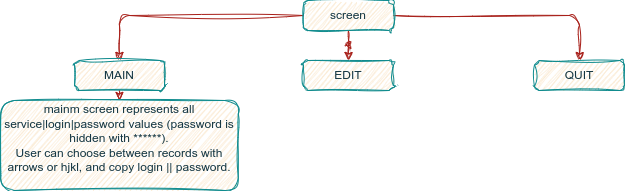

The diagram above was exported from draw.io. Its source (the exported page's mxGraphModel, read from the mxfile embedded in the PNG):
<mxGraphModel dx="1387" dy="823" grid="1" gridSize="10" guides="1" tooltips="1" connect="1" arrows="1" fold="1" page="1" pageScale="1" pageWidth="827" pageHeight="1169" math="0" shadow="0">
  <root>
    <mxCell id="0" />
    <mxCell id="1" parent="0" />
    <mxCell id="NgxLlZuCDSP1E0k0ak16-3" value="" style="edgeStyle=orthogonalEdgeStyle;rounded=1;orthogonalLoop=1;jettySize=auto;html=1;sketch=1;curveFitting=1;jiggle=2;labelBackgroundColor=none;strokeColor=#A8201A;fontColor=default;" edge="1" parent="1" source="NgxLlZuCDSP1E0k0ak16-1" target="NgxLlZuCDSP1E0k0ak16-2">
      <mxGeometry relative="1" as="geometry" />
    </mxCell>
    <mxCell id="NgxLlZuCDSP1E0k0ak16-5" value="" style="edgeStyle=orthogonalEdgeStyle;rounded=1;orthogonalLoop=1;jettySize=auto;html=1;sketch=1;curveFitting=1;jiggle=2;labelBackgroundColor=none;strokeColor=#A8201A;fontColor=default;" edge="1" parent="1" source="NgxLlZuCDSP1E0k0ak16-1" target="NgxLlZuCDSP1E0k0ak16-4">
      <mxGeometry relative="1" as="geometry" />
    </mxCell>
    <mxCell id="NgxLlZuCDSP1E0k0ak16-7" value="" style="edgeStyle=orthogonalEdgeStyle;rounded=1;orthogonalLoop=1;jettySize=auto;html=1;sketch=1;curveFitting=1;jiggle=2;labelBackgroundColor=none;strokeColor=#A8201A;fontColor=default;" edge="1" parent="1" source="NgxLlZuCDSP1E0k0ak16-1" target="NgxLlZuCDSP1E0k0ak16-6">
      <mxGeometry relative="1" as="geometry" />
    </mxCell>
    <mxCell id="NgxLlZuCDSP1E0k0ak16-1" value="screen" style="rounded=1;whiteSpace=wrap;html=1;sketch=1;curveFitting=1;jiggle=2;labelBackgroundColor=none;fillColor=#FAE5C7;strokeColor=#0F8B8D;fontColor=#143642;" vertex="1" parent="1">
      <mxGeometry x="369" y="10" width="90" height="30" as="geometry" />
    </mxCell>
    <mxCell id="NgxLlZuCDSP1E0k0ak16-9" style="edgeStyle=orthogonalEdgeStyle;rounded=1;orthogonalLoop=1;jettySize=auto;html=1;exitX=0.5;exitY=1;exitDx=0;exitDy=0;entryX=0.5;entryY=0;entryDx=0;entryDy=0;sketch=1;curveFitting=1;jiggle=2;labelBackgroundColor=none;strokeColor=#A8201A;fontColor=default;" edge="1" parent="1" source="NgxLlZuCDSP1E0k0ak16-2" target="NgxLlZuCDSP1E0k0ak16-8">
      <mxGeometry relative="1" as="geometry" />
    </mxCell>
    <mxCell id="NgxLlZuCDSP1E0k0ak16-2" value="MAIN" style="rounded=1;whiteSpace=wrap;html=1;sketch=1;curveFitting=1;jiggle=2;labelBackgroundColor=none;fillColor=#FAE5C7;strokeColor=#0F8B8D;fontColor=#143642;" vertex="1" parent="1">
      <mxGeometry x="140" y="70" width="90" height="30" as="geometry" />
    </mxCell>
    <mxCell id="NgxLlZuCDSP1E0k0ak16-4" value="EDIT" style="rounded=1;whiteSpace=wrap;html=1;sketch=1;curveFitting=1;jiggle=2;labelBackgroundColor=none;fillColor=#FAE5C7;strokeColor=#0F8B8D;fontColor=#143642;" vertex="1" parent="1">
      <mxGeometry x="369" y="70" width="90" height="30" as="geometry" />
    </mxCell>
    <mxCell id="NgxLlZuCDSP1E0k0ak16-6" value="QUIT" style="rounded=1;whiteSpace=wrap;html=1;sketch=1;curveFitting=1;jiggle=2;labelBackgroundColor=none;fillColor=#FAE5C7;strokeColor=#0F8B8D;fontColor=#143642;" vertex="1" parent="1">
      <mxGeometry x="600" y="70" width="90" height="30" as="geometry" />
    </mxCell>
    <mxCell id="NgxLlZuCDSP1E0k0ak16-8" value="mainm screen represents all service|login|password values (password is hidden with ******).&lt;div&gt;User can choose between records with arrows or hjkl, and copy login || password.&lt;/div&gt;&lt;div&gt;&lt;br&gt;&lt;/div&gt;" style="rounded=1;whiteSpace=wrap;html=1;sketch=1;curveFitting=1;jiggle=2;labelBackgroundColor=none;fillColor=#FAE5C7;strokeColor=#0F8B8D;fontColor=#143642;" vertex="1" parent="1">
      <mxGeometry x="66.25" y="110" width="237.5" height="90" as="geometry" />
    </mxCell>
  </root>
</mxGraphModel>